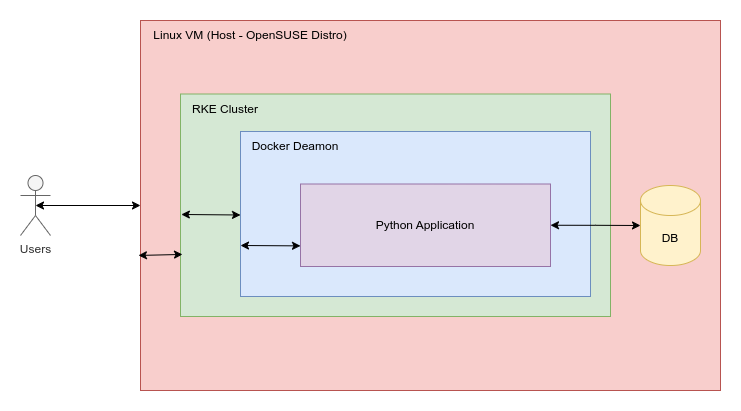

The diagram above was exported from draw.io. Its source (the exported page's mxGraphModel, read from the mxfile embedded in the PNG):
<mxGraphModel dx="1388" dy="803" grid="1" gridSize="10" guides="1" tooltips="1" connect="1" arrows="1" fold="1" page="1" pageScale="1" pageWidth="827" pageHeight="1169" math="0" shadow="0">
  <root>
    <mxCell id="0" />
    <mxCell id="1" parent="0" />
    <mxCell id="djkH669zq0SwHK4IHHk3-3" value="" style="rounded=0;whiteSpace=wrap;html=1;fillColor=#f8cecc;strokeColor=#b85450;" vertex="1" parent="1">
      <mxGeometry x="180" y="40" width="580" height="370" as="geometry" />
    </mxCell>
    <mxCell id="djkH669zq0SwHK4IHHk3-11" style="edgeStyle=orthogonalEdgeStyle;rounded=0;orthogonalLoop=1;jettySize=auto;html=1;exitX=0.5;exitY=0.5;exitDx=0;exitDy=0;exitPerimeter=0;entryX=0;entryY=0.5;entryDx=0;entryDy=0;startArrow=classic;startFill=1;" edge="1" parent="1" source="djkH669zq0SwHK4IHHk3-1" target="djkH669zq0SwHK4IHHk3-3">
      <mxGeometry relative="1" as="geometry" />
    </mxCell>
    <mxCell id="djkH669zq0SwHK4IHHk3-1" value="Users" style="shape=umlActor;verticalLabelPosition=bottom;verticalAlign=top;html=1;outlineConnect=0;fillColor=#f5f5f5;fontColor=#333333;strokeColor=#666666;" vertex="1" parent="1">
      <mxGeometry x="60" y="195" width="30" height="60" as="geometry" />
    </mxCell>
    <mxCell id="djkH669zq0SwHK4IHHk3-5" value="Linux VM (Host - OpenSUSE Distro)" style="text;html=1;strokeColor=none;fillColor=none;align=center;verticalAlign=middle;whiteSpace=wrap;rounded=0;" vertex="1" parent="1">
      <mxGeometry x="180" y="40" width="220" height="30" as="geometry" />
    </mxCell>
    <mxCell id="djkH669zq0SwHK4IHHk3-6" value="" style="rounded=0;whiteSpace=wrap;html=1;fillColor=#d5e8d4;strokeColor=#82b366;" vertex="1" parent="1">
      <mxGeometry x="220" y="113.5" width="430" height="222.5" as="geometry" />
    </mxCell>
    <mxCell id="djkH669zq0SwHK4IHHk3-7" value="RKE Cluster" style="text;html=1;strokeColor=none;fillColor=none;align=center;verticalAlign=middle;whiteSpace=wrap;rounded=0;" vertex="1" parent="1">
      <mxGeometry x="220" y="113.5" width="90" height="30" as="geometry" />
    </mxCell>
    <mxCell id="djkH669zq0SwHK4IHHk3-8" value="" style="rounded=0;whiteSpace=wrap;html=1;fillColor=#dae8fc;strokeColor=#6c8ebf;" vertex="1" parent="1">
      <mxGeometry x="280" y="151" width="350" height="165" as="geometry" />
    </mxCell>
    <mxCell id="djkH669zq0SwHK4IHHk3-9" value="Docker Deamon" style="text;html=1;strokeColor=none;fillColor=none;align=center;verticalAlign=middle;whiteSpace=wrap;rounded=0;" vertex="1" parent="1">
      <mxGeometry x="280" y="151" width="110" height="30" as="geometry" />
    </mxCell>
    <mxCell id="djkH669zq0SwHK4IHHk3-10" value="Python Application" style="rounded=0;whiteSpace=wrap;html=1;fillColor=#e1d5e7;strokeColor=#9673a6;" vertex="1" parent="1">
      <mxGeometry x="340" y="203.5" width="250" height="82.5" as="geometry" />
    </mxCell>
    <mxCell id="djkH669zq0SwHK4IHHk3-19" value="" style="endArrow=classic;startArrow=classic;html=1;rounded=0;entryX=0;entryY=0.721;entryDx=0;entryDy=0;entryPerimeter=0;exitX=-0.007;exitY=0.635;exitDx=0;exitDy=0;exitPerimeter=0;" edge="1" parent="1">
      <mxGeometry width="50" height="50" relative="1" as="geometry">
        <mxPoint x="177.94000000000005" y="274.95000000000005" as="sourcePoint" />
        <mxPoint x="222" y="273.9224999999999" as="targetPoint" />
      </mxGeometry>
    </mxCell>
    <mxCell id="djkH669zq0SwHK4IHHk3-20" value="" style="endArrow=classic;startArrow=classic;html=1;rounded=0;entryX=0;entryY=0.5;entryDx=0;entryDy=0;exitX=0.002;exitY=0.537;exitDx=0;exitDy=0;exitPerimeter=0;" edge="1" parent="1">
      <mxGeometry width="50" height="50" relative="1" as="geometry">
        <mxPoint x="220.8599999999999" y="233.98250000000007" as="sourcePoint" />
        <mxPoint x="280" y="234.5" as="targetPoint" />
      </mxGeometry>
    </mxCell>
    <mxCell id="djkH669zq0SwHK4IHHk3-21" value="" style="endArrow=classic;startArrow=classic;html=1;rounded=0;entryX=0;entryY=0.75;entryDx=0;entryDy=0;" edge="1" parent="1" target="djkH669zq0SwHK4IHHk3-10">
      <mxGeometry width="50" height="50" relative="1" as="geometry">
        <mxPoint x="280" y="265" as="sourcePoint" />
        <mxPoint x="440" y="270" as="targetPoint" />
      </mxGeometry>
    </mxCell>
    <mxCell id="djkH669zq0SwHK4IHHk3-22" value="DB" style="shape=cylinder3;whiteSpace=wrap;html=1;boundedLbl=1;backgroundOutline=1;size=15;fillColor=#fff2cc;strokeColor=#d6b656;" vertex="1" parent="1">
      <mxGeometry x="680" y="205" width="60" height="80" as="geometry" />
    </mxCell>
    <mxCell id="djkH669zq0SwHK4IHHk3-23" style="edgeStyle=orthogonalEdgeStyle;rounded=0;orthogonalLoop=1;jettySize=auto;html=1;exitX=1;exitY=0.5;exitDx=0;exitDy=0;entryX=0;entryY=0.5;entryDx=0;entryDy=0;entryPerimeter=0;startArrow=classic;startFill=1;" edge="1" parent="1" source="djkH669zq0SwHK4IHHk3-10" target="djkH669zq0SwHK4IHHk3-22">
      <mxGeometry relative="1" as="geometry" />
    </mxCell>
  </root>
</mxGraphModel>